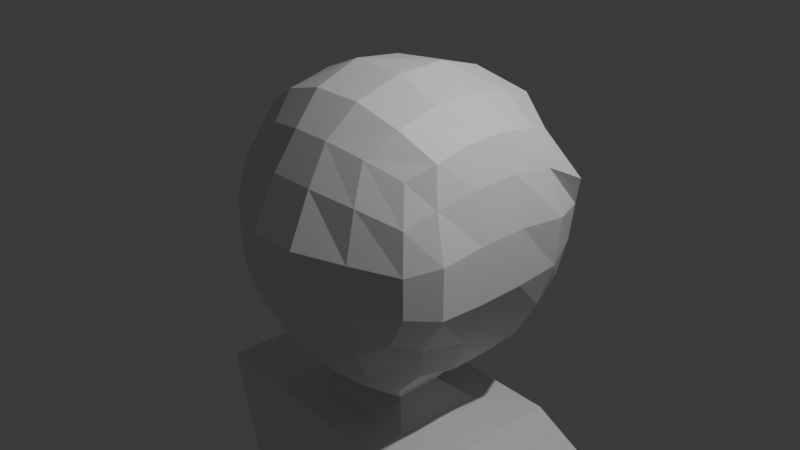 # Source: Hollow_corpse.blend  (saved by Blender 4.2.66; exported with 4.5.12 LTS)
import bpy
from mathutils import Matrix  # noqa: F401  (used for matrix-valued properties, if any)

bpy.ops.wm.read_factory_settings(use_empty=True)
scene = bpy.context.scene
scene.name = 'Scene'

# ---- collections
col_collection = bpy.data.collections.new('Collection'); scene.collection.children.link(col_collection)

# ---- materials (node trees are filled in below, after node groups)
mat_material = bpy.data.materials.new('Material')
mat_material.alpha_threshold = 0.0
mat_material.roughness = 0.5
mat_material.line_color = (0.0, 0.0, 0.0, 1.0)

# ---- material node trees
mat_material.use_nodes = True; mat_material.node_tree.nodes.clear()
_N = mat_material.node_tree.nodes; _L = mat_material.node_tree.links
n0 = _N.new('ShaderNodeOutputMaterial'); n0.name = 'Material Output'; n0.location = (300, 300)
n1 = _N.new('ShaderNodeBsdfPrincipled'); n1.name = 'Principled BSDF'; n1.location = (10, 300)
n1.inputs[3].default_value = 1.45
_L.new(n1.outputs[0], n0.inputs[0])
n0.is_active_output = True

# ---- world
world_world = bpy.data.worlds.new('World'); scene.world = world_world
world_world.use_nodes = True; world_world.node_tree.nodes.clear()
_N = world_world.node_tree.nodes; _L = world_world.node_tree.links
n0 = _N.new('ShaderNodeOutputWorld'); n0.name = 'World Output'; n0.location = (300, 300)
n1 = _N.new('ShaderNodeBackground'); n1.name = 'Background'; n1.location = (10, 300)
n1.inputs[0].default_value = (0.05088, 0.05088, 0.05088, 1.0)
_L.new(n1.outputs[0], n0.inputs[0])
n0.is_active_output = True
world_world.color = (0.05088, 0.05088, 0.05088)
world_world.sun_shadow_jitter_overblur = 0.0

# ---- cameras
cam_camera = bpy.data.cameras.new('Camera')
cam_camera.clip_end = 100.0
cam_camera.ortho_scale = 7.314

# ---- lights
light_light = bpy.data.lights.new('Light', 'POINT')
light_light.energy = 1000.0
light_light.shadow_soft_size = 0.1

# ---- meshes
me_cube = bpy.data.meshes.new('Cube')
me_cube.from_pydata([(1.0, 1.0, 1.0), (0.9314, 1.0, -1.0), (1.0, -0.8829, 1.0), (0.8216, -0.8829, -1.0), (-0.9798, 1.0, 1.0), (-0.9241, 1.0, -1.0), (-1.0, -0.8829, 1.0), (-0.9453, -0.8829, -1.0), (-1.025, 0.6252, -1.142), (-1.014, 0.2607, -1.215), (-1.055, -0.1647, -1.215), (-1.087, -0.6252, -1.142), (0.6252, 1.142, -1.142), (0.2127, 1.215, -1.215), (-0.2127, 1.215, -1.215), (-0.6252, 1.142, -1.142), (1.372, 1.142, 0.5431), (1.271, 1.215, 0.2127), (1.215, 1.215, -0.2127), (1.142, 1.142, -0.6252), (-1.087, -1.025, -0.6252), (-1.215, -1.098, -0.2127), (-1.215, -1.098, 0.2127), (-1.142, -1.025, 0.6252), (1.142, -1.025, 0.6252), (1.215, -1.098, 0.2127), (1.215, -1.098, -0.2127), (0.9637, -1.025, -0.6252), (-1.339, 1.142, 0.6252), (-1.215, 1.215, 0.2127), (-1.215, 1.215, -0.2127), (-1.142, 1.142, -0.6252), (0.6252, -1.025, 1.142), (0.2127, -1.098, 1.215), (-0.2127, -1.098, 1.215), (-0.6252, -1.025, 1.142), (1.142, 0.6252, 1.142), (1.143, 0.2127, 1.215), (1.143, -0.2127, 1.215), (1.142, -0.6252, 1.142), (-0.6252, -1.025, -1.142), (-0.2127, -1.098, -1.215), (0.2127, -1.098, -1.215), (0.6252, -1.025, -1.142), (-1.142, -0.6252, 1.142), (-1.117, -0.2127, 1.215), (-1.117, 0.2127, 1.215), (-1.122, 0.6252, 1.142), (-0.605, 1.142, 1.213), (-0.2127, 1.215, 1.215), (0.2127, 1.215, 1.215), (0.6252, 1.142, 1.241), (0.9637, -0.6252, -1.142), (1.026, -0.2127, -1.215), (1.026, 0.2127, -1.215), (1.074, 0.6252, -1.142), (-0.724, 1.371, -0.7622), (-0.0591, 1.295, -0.4872), (0.0591, 1.295, -0.4872), (0.724, 1.371, -0.7622), (-0.779, 1.521, -0.2738), (-0.05132, 1.31, -0.4461), (0.05132, 1.31, -0.4461), (0.779, 1.521, -0.2738), (-0.4306, 1.117, 0.3693), (-0.3336, 1.152, 0.3654), (0.3603, 1.213, 0.3679), (0.3956, 1.166, 0.342), (-0.4249, 1.102, 0.4247), (-0.3198, 1.121, 0.4367), (0.335, 1.153, 0.4404), (0.3976, 1.174, 0.4447), (1.252, 0.724, -0.7622), (1.182, 0.2479, -0.8336), (1.182, -0.2479, -0.8336), (1.073, -0.724, -0.7622), (1.402, 0.779, -0.2738), (1.401, 0.2682, -0.306), (1.401, -0.2682, -0.306), (1.402, -0.779, -0.2738), (1.458, 0.779, 0.2738), (1.401, 0.2682, 0.306), (1.401, -0.2682, 0.306), (1.402, -0.779, 0.2738), (1.307, 0.724, 0.7622), (1.298, 0.2479, 0.8336), (1.298, -0.2479, 0.8336), (1.252, -0.724, 0.7622), (-0.7212, 0.724, -1.371), (-0.6941, 0.2479, -1.49), (-0.7351, -0.2479, -1.49), (-0.7622, -0.724, -1.371), (-0.2738, 0.779, -1.521), (-0.306, 0.2682, -1.908), (-0.306, -0.2682, -1.908), (-0.2738, -0.779, -1.521), (0.2738, 0.779, -1.521), (0.306, 0.2682, -1.908), (0.306, -0.2682, -1.908), (0.2738, -0.779, -1.521), (0.7622, 0.724, -1.371), (0.6444, 0.2479, -1.49), (0.6444, -0.2479, -1.49), (0.7622, -0.724, -1.371), (-1.238, -0.724, -0.7622), (-1.251, -0.1999, -0.8336), (-1.251, 0.2959, -0.8336), (-1.293, 0.724, -0.7622), (-1.443, -0.779, -0.2738), (-1.436, -0.2682, -0.306), (-1.436, 0.2682, -0.306), (-1.443, 0.779, -0.2738), (-1.443, -0.779, 0.2738), (-1.436, -0.2682, 0.306), (-1.436, 0.2682, 0.306), (-1.443, 0.779, 0.2738), (-1.293, -0.724, 0.7622), (-1.313, -0.2479, 0.8336), (-1.313, 0.2479, 0.8336), (-1.293, 0.724, 0.7622), (0.724, -1.224, -0.7622), (0.2479, -1.343, -0.8336), (-0.2479, -1.343, -0.8336), (-0.724, -1.224, -0.7622), (0.779, -1.375, -0.2738), (0.2682, -1.602, -0.306), (-0.2682, -1.602, -0.306), (-0.779, -1.375, -0.2738), (0.779, -1.375, 0.2738), (0.2682, -1.602, 0.306), (-0.2682, -1.602, 0.306), (-0.779, -1.375, 0.2738), (0.724, -1.224, 0.7622), (0.2479, -1.343, 0.8336), (-0.2479, -1.343, 0.8336), (-0.724, -1.224, 0.7622), (0.7622, 0.724, 1.371), (0.7614, 0.2479, 1.49), (0.7614, -0.2479, 1.49), (0.7622, -0.724, 1.371), (0.2738, 0.779, 1.521), (0.306, 0.2682, 1.682), (0.306, -0.2682, 1.682), (0.2738, -0.779, 1.521), (-0.2738, 0.779, 1.451), (-0.306, 0.2682, 1.611), (-0.306, -0.2682, 1.682), (-0.2738, -0.779, 1.521), (-0.742, 0.724, 1.3), (-0.7351, 0.2479, 1.419), (-0.7351, -0.2479, 1.49), (-0.7622, -0.724, 1.371), (-0.3682, 1.49, -0.8336), (0.3682, 1.49, -0.8336), (-0.2682, 1.682, -0.306), (0.2682, 1.682, -0.306), (-0.3496, 1.495, -0.8189), (0.3496, 1.495, -0.8189), (-0.2551, 1.677, -0.3206), (0.2551, 1.677, -0.3206), (-0.3496, 1.389, -0.7802), (0.3496, 1.389, -0.7802), (-0.2551, 1.57, -0.2819), (0.2551, 1.57, -0.2819), (-0.1857, 1.323, -0.6101), (0.1857, 1.323, -0.6101), (-0.1401, 1.411, -0.3698), (0.1401, 1.411, -0.3698), (0.2682, 1.682, 0.306), (0.8461, 1.521, 0.1426), (0.1713, 1.49, 0.8336), (0.724, 1.371, 0.7622), (0.2763, 1.677, 0.3129), (0.7685, 1.521, 0.1549), (0.1822, 1.49, 0.8227), (0.7157, 1.376, 0.7543), (0.2336, 1.551, 0.2696), (0.7258, 1.395, 0.1116), (0.1395, 1.363, 0.7794), (0.673, 1.25, 0.711), (0.2747, 1.414, 0.3003), (0.6012, 1.298, 0.1902), (0.2056, 1.273, 0.6515), (0.5683, 1.208, 0.6095), (-0.833, 1.521, 0.334), (-0.2682, 1.682, 0.306), (-0.724, 1.371, 0.7622), (-0.1768, 1.49, 0.8336), (-0.7609, 1.52, 0.3487), (-0.2816, 1.671, 0.3225), (-0.7096, 1.38, 0.7486), (-0.1961, 1.491, 0.8154), (-0.7322, 1.418, 0.3076), (-0.2529, 1.569, 0.2814), (-0.6809, 1.278, 0.7074), (-0.1674, 1.389, 0.7742), (-0.6105, 1.301, 0.3352), (-0.2876, 1.404, 0.3181), (-0.5778, 1.212, 0.5941), (-0.2314, 1.285, 0.6385), (-1.0, -1.0, -5.075), (-2.163, -0.6464, -2.348), (-1.0, 1.0, -5.075), (-2.231, 0.6664, -2.425), (1.0, -1.0, -5.075), (2.165, -0.6132, -2.529), (1.0, 1.0, -5.075), (2.328, 0.7822, -2.529), (-1.0, 0.0, -5.075), (-1.218, -1.0, -3.477), (-2.231, 0.0, -2.425), (-1.445, 1.215, -3.046), (0.0, 1.0, -5.075), (0.0, 1.015, -2.174), (1.656, 1.215, -3.046), (1.0, 0.0, -5.075), (2.328, -0.07063, -2.529), (1.161, -1.0, -3.477), (0.0, -1.0, -5.075), (0.0, -0.9618, -2.104), (0.0, 0.0, -2.104), (0.0, 0.0, -5.075), (0.0, -1.0, -3.477), (1.34, 0.0, -3.477), (0.0, 1.23, -3.116), (-1.218, 0.0, -3.477), (-0.6231, 0.5463, -2.199), (-0.6231, -0.5463, -2.153), (0.6231, 0.5463, -2.153), (0.6231, -0.5463, -2.153), (-1.109, 0.9482, -4.142), (-0.5, 1.0, -5.075), (1.142, 0.9482, -4.142), (0.5, 1.0, -5.075), (0.6422, 1.215, -3.046), (-0.6089, 1.215, -3.046), (0.0, 0.9482, -4.142), (-0.5544, 0.9482, -4.142), (0.5711, 0.9482, -4.142), (-2.231, 0.4151, -2.425), (1.194, 0.9722, -2.171), (2.247, -0.4537, -2.529), (-0.9116, -0.8873, -2.099), (-2.197, -0.4064, -2.387), (-0.9455, 0.9226, -2.172), (2.328, 0.4294, -2.529), (1.112, -0.8993, -2.136), (0.0, -0.4809, -2.104), (0.0, 0.5075, -2.139), (1.194, -0.03531, -2.136), (-0.9455, 0.0, -2.137), (-0.9455, 0.4613, -2.155), (1.194, 0.4684, -2.154), (1.153, -0.4673, -2.136), (-0.9286, -0.4437, -2.118), (1.847, 1.074, -4.49), (1.895, 0.4526, -2.701), (2.225, 1.174, -4.718), (2.273, 0.2263, -2.598), (2.397, 0.8772, -5.013), (2.273, -0.2263, -2.598), (2.19, 0.4796, -5.081), (1.895, -0.4526, -2.701), (1.854, 0.4965, -5.011), (1.628, -0.2263, -2.803), (1.665, 0.7934, -4.715), (1.61, 0.2263, -2.803), (0.8999, 1.726, -4.848), (1.16, 1.795, -5.004), (1.277, 1.592, -5.206), (1.135, 1.319, -5.253), (0.8289, 1.331, -5.205), (0.7112, 1.534, -5.002), (-0.8442, 1.675, -4.886), (-1.093, 1.819, -4.867), (-1.911, 1.124, -4.247), (-1.848, 0.4092, -2.477), (-1.722, 0.933, -4.272), (-1.48, 0.2046, -2.504), (-1.737, 0.5502, -4.653), (-1.495, -0.2046, -2.504), (-1.911, 0.3589, -4.628), (-1.848, -0.4092, -2.477), (-2.376, 0.5502, -4.619), (-2.202, -0.2046, -2.45), (-2.376, 0.933, -4.237), (-2.202, 0.2046, -2.45), (-0.8442, 1.387, -5.173), (-1.093, 1.244, -5.154), (-1.341, 1.387, -5.135), (-1.341, 1.675, -4.848), (1.36, 1.286, -4.689), (1.517, 1.655, -4.786), (0.4473, 1.88, -3.907), (0.6455, 2.172, -4.029), (0.9508, 1.286, -5.356), (1.108, 1.655, -5.452), (-0.1556, 1.89, -4.848), (0.06067, 2.172, -4.981), (1.108, 1.646, -4.251), (1.464, 1.462, -4.73), (1.22, 1.91, -4.32), (0.5032, 2.031, -3.919), (0.01739, 1.902, -4.298), (0.333, 2.243, -4.492), (-0.1201, 2.041, -4.892), (0.4677, 1.646, -5.293), (0.58, 1.91, -5.362), (1.034, 1.462, -5.43), (1.187, 1.216, -5.017), (1.384, 1.679, -5.138), (0.9406, 2.005, -4.866), (0.4642, 1.721, -5.369), (1.175, 1.721, -4.213), (0.04674, 2.121, -4.316), (0.7472, 1.551, -4.747), (1.337, 1.417, -5.109), (-0.4719, 1.909, -3.848), (-0.5368, 2.232, -3.971), (-1.614, 1.378, -4.636), (-1.516, 1.792, -4.608), (0.07941, 1.816, -4.383), (0.01444, 2.139, -4.506), (-0.792, 1.239, -5.358), (-0.6946, 1.652, -5.405), (-1.068, 1.825, -4.072), (-0.5049, 2.079, -3.888), (-1.122, 2.096, -4.176), (-1.669, 1.535, -4.697), (-1.23, 1.238, -5.05), (-1.152, 1.751, -5.06), (-0.8239, 1.392, -5.451), (-0.1681, 1.672, -4.945), (-0.2226, 1.943, -5.048), (0.06999, 1.981, -4.445), (-0.16, 1.835, -4.051), (-0.245, 2.258, -4.213), (-0.6926, 2.12, -4.65), (-0.5976, 1.648, -4.47), (-0.1583, 2.071, -4.091), (-0.1335, 1.724, -5.012), (-1.317, 1.425, -5.172), (-1.126, 1.892, -4.05)], [], [(151, 44, 6, 35), (135, 35, 6, 23), (119, 47, 4, 28), (103, 52, 3, 43), (87, 39, 2, 24), (171, 51, 0, 16), (12, 59, 19, 1), (59, 63, 18, 19), (63, 169, 17, 18), (169, 171, 16, 17), (5, 31, 56, 15), (15, 56, 152, 14), (14, 152, 153, 13), (13, 153, 59, 12), (31, 30, 60, 56), (56, 60, 154, 152), (57, 61, 62, 58), (153, 155, 63, 59), (30, 29, 184, 60), (60, 184, 185, 154), (154, 185, 168, 155), (155, 168, 169, 63), (29, 28, 186, 184), (64, 68, 69, 65), (185, 187, 170, 168), (66, 70, 71, 67), (28, 4, 48, 186), (186, 48, 49, 187), (187, 49, 50, 170), (170, 50, 51, 171), (52, 75, 27, 3), (75, 79, 26, 27), (79, 83, 25, 26), (83, 87, 24, 25), (1, 19, 72, 55), (55, 72, 73, 54), (54, 73, 74, 53), (53, 74, 75, 52), (19, 18, 76, 72), (72, 76, 77, 73), (73, 77, 78, 74), (74, 78, 79, 75), (18, 17, 80, 76), (76, 80, 81, 77), (77, 81, 82, 78), (78, 82, 83, 79), (17, 16, 84, 80), (80, 84, 85, 81), (81, 85, 86, 82), (82, 86, 87, 83), (16, 0, 36, 84), (84, 36, 37, 85), (85, 37, 38, 86), (86, 38, 39, 87), (11, 91, 40, 7), (91, 95, 41, 40), (95, 99, 42, 41), (99, 103, 43, 42), (5, 15, 88, 8), (8, 88, 89, 9), (9, 89, 90, 10), (10, 90, 91, 11), (15, 14, 92, 88), (88, 92, 93, 89), (89, 93, 94, 90), (90, 94, 95, 91), (14, 13, 96, 92), (92, 96, 97, 93), (97, 98, 229, 228), (94, 98, 99, 95), (13, 12, 100, 96), (96, 100, 101, 97), (97, 101, 102, 98), (98, 102, 103, 99), (12, 1, 55, 100), (100, 55, 54, 101), (101, 54, 53, 102), (102, 53, 52, 103), (8, 107, 31, 5), (107, 111, 30, 31), (111, 115, 29, 30), (115, 119, 28, 29), (7, 20, 104, 11), (11, 104, 105, 10), (10, 105, 106, 9), (9, 106, 107, 8), (20, 21, 108, 104), (104, 108, 109, 105), (105, 109, 110, 106), (106, 110, 111, 107), (21, 22, 112, 108), (108, 112, 113, 109), (109, 113, 114, 110), (110, 114, 115, 111), (22, 23, 116, 112), (112, 116, 117, 113), (113, 117, 118, 114), (114, 118, 119, 115), (23, 6, 44, 116), (116, 44, 45, 117), (117, 45, 46, 118), (118, 46, 47, 119), (40, 123, 20, 7), (123, 127, 21, 20), (127, 131, 22, 21), (131, 135, 23, 22), (3, 27, 120, 43), (43, 120, 121, 42), (42, 121, 122, 41), (41, 122, 123, 40), (27, 26, 124, 120), (120, 124, 125, 121), (121, 125, 126, 122), (122, 126, 127, 123), (26, 25, 128, 124), (124, 128, 129, 125), (125, 129, 130, 126), (126, 130, 131, 127), (25, 24, 132, 128), (128, 132, 133, 129), (129, 133, 134, 130), (130, 134, 135, 131), (24, 2, 32, 132), (132, 32, 33, 133), (133, 33, 34, 134), (134, 34, 35, 135), (39, 139, 32, 2), (139, 143, 33, 32), (143, 147, 34, 33), (147, 151, 35, 34), (0, 51, 136, 36), (36, 136, 137, 37), (37, 137, 138, 38), (38, 138, 139, 39), (51, 50, 140, 136), (136, 140, 141, 137), (137, 141, 142, 138), (138, 142, 143, 139), (50, 49, 144, 140), (140, 144, 145, 141), (141, 145, 146, 142), (142, 146, 147, 143), (49, 48, 148, 144), (144, 148, 149, 145), (145, 149, 150, 146), (146, 150, 151, 147), (48, 4, 47, 148), (148, 47, 46, 149), (149, 46, 45, 150), (150, 45, 44, 151), (156, 157, 153, 152), (159, 158, 154, 155), (158, 156, 152, 154), (157, 159, 155, 153), (160, 161, 157, 156), (163, 162, 158, 159), (162, 160, 156, 158), (161, 163, 159, 157), (164, 165, 161, 160), (167, 166, 162, 163), (166, 164, 160, 162), (165, 167, 163, 161), (57, 58, 165, 164), (62, 61, 166, 167), (61, 57, 164, 166), (58, 62, 167, 165), (172, 173, 169, 168), (175, 174, 170, 171), (174, 172, 168, 170), (173, 175, 171, 169), (176, 177, 173, 172), (179, 178, 174, 175), (178, 176, 172, 174), (177, 179, 175, 173), (180, 181, 177, 176), (183, 182, 178, 179), (182, 180, 176, 178), (181, 183, 179, 177), (66, 67, 181, 180), (71, 70, 182, 183), (70, 66, 180, 182), (67, 71, 183, 181), (188, 189, 185, 184), (191, 190, 186, 187), (190, 188, 184, 186), (189, 191, 187, 185), (192, 193, 189, 188), (195, 194, 190, 191), (194, 192, 188, 190), (193, 195, 191, 189), (196, 197, 193, 192), (199, 198, 194, 195), (198, 196, 192, 194), (197, 199, 195, 193), (64, 65, 197, 196), (69, 68, 198, 199), (68, 64, 196, 198), (65, 69, 199, 197), (225, 210, 239, 203, 211), (224, 213, 240, 207, 214, 234), (223, 216, 241, 205, 217), (222, 219, 242, 201, 209), (221, 215, 204, 218), (254, 243, 201, 242), (253, 247, 219, 246), (252, 248, 220, 249), (251, 239, 210, 250), (208, 221, 218, 200), (202, 231, 212, 221, 208), (212, 233, 206, 215, 221), (218, 222, 209, 200), (204, 217, 222, 218), (217, 205, 246, 219, 222), (215, 223, 217, 204), (206, 232, 214, 223, 215), (214, 207, 245, 216, 223), (238, 234, 214, 232), (237, 235, 224, 236), (211, 203, 244, 213, 224, 235), (208, 225, 211, 230, 202), (200, 209, 225, 208), (209, 201, 243, 210, 225), (226, 228, 229, 227), (93, 97, 228, 226), (94, 93, 226, 227), (98, 94, 227, 229), (231, 237, 236, 212), (202, 230, 237, 231), (230, 211, 235, 237), (233, 238, 232, 206), (212, 236, 238, 233), (236, 224, 234, 238), (248, 251, 250, 220), (213, 244, 251, 248), (244, 203, 239, 251), (245, 252, 249, 216), (207, 240, 252, 245), (240, 213, 248, 252), (241, 253, 246, 205), (216, 249, 253, 241), (249, 220, 247, 253), (247, 254, 242, 219), (220, 250, 254, 247), (250, 210, 243, 254), (255, 256, 258, 257), (257, 258, 260, 259), (259, 260, 262, 261), (261, 262, 264, 263), (258, 256, 266, 264, 262, 260), (263, 264, 266, 265), (265, 266, 256, 255), (257, 259, 269, 268), (267, 268, 269, 270, 271, 272), (263, 265, 272, 271), (255, 257, 268, 267), (259, 261, 270, 269), (265, 255, 267, 272), (261, 263, 271, 270), (316, 310, 292, 300), (283, 285, 290, 289), (275, 276, 278, 277), (315, 306, 295, 309), (285, 275, 274, 290), (277, 278, 280, 279), (314, 304, 298, 305), (281, 283, 289, 288), (279, 280, 282, 281), (313, 301, 294, 302), (279, 281, 288, 287), (281, 282, 284, 283), (278, 276, 286, 284, 282, 280), (274, 273, 287, 288, 289, 290), (283, 284, 286, 285), (312, 307, 296, 308), (275, 277, 273, 274), (285, 286, 276, 275), (277, 279, 287, 273), (311, 301, 292, 310), (307, 311, 310, 296), (298, 304, 311, 307), (304, 294, 301, 311), (306, 312, 308, 295), (297, 305, 312, 306), (305, 298, 307, 312), (299, 313, 302, 293), (291, 300, 313, 299), (300, 292, 301, 313), (303, 314, 305, 297), (293, 302, 314, 303), (302, 294, 304, 314), (299, 315, 309, 291), (293, 303, 315, 299), (303, 297, 306, 315), (309, 316, 300, 291), (295, 308, 316, 309), (308, 296, 310, 316), (342, 327, 320, 328), (341, 330, 324, 331), (340, 333, 322, 334), (339, 336, 318, 326), (338, 332, 321, 335), (337, 327, 318, 336), (333, 337, 336, 322), (324, 330, 337, 333), (330, 320, 327, 337), (325, 338, 335, 317), (319, 329, 338, 325), (329, 323, 332, 338), (335, 339, 326, 317), (321, 334, 339, 335), (334, 322, 336, 339), (332, 340, 334, 321), (323, 331, 340, 332), (331, 324, 333, 340), (329, 341, 331, 323), (319, 328, 341, 329), (328, 320, 330, 341), (325, 342, 328, 319), (317, 326, 342, 325), (326, 318, 327, 342)])
_uv = me_cube.uv_layers.new(name='UVMap')
_uv.uv.foreach_set('vector', [0.825, 0.7, 0.875, 0.7, 0.875, 0.75, 0.825, 0.75, 0.575, 0.95, 0.625, 0.95, 0.625, 1.0, 0.575, 1.0, 0.575, 0.2, 0.625, 0.2, 0.625, 0.25, 0.575, 0.25, 0.325, 0.7, 0.375, 0.7, 0.375, 0.75, 0.325, 0.75, 0.575, 0.7, 0.625, 0.7, 0.625, 0.75, 0.575, 0.75, 0.575, 0.45, 0.625, 0.45, 0.625, 0.5, 0.575, 0.5, 0.375, 0.45, 0.425, 0.45, 0.425, 0.5, 0.375, 0.5, 0.425, 0.45, 0.475, 0.45, 0.475, 0.5, 0.425, 0.5, 0.475, 0.45, 0.525, 0.45, 0.525, 0.5, 0.475, 0.5, 0.525, 0.45, 0.575, 0.45, 0.575, 0.5, 0.525, 0.5, 0.375, 0.25, 0.425, 0.25, 0.425, 0.3, 0.375, 0.3, 0.375, 0.3, 0.425, 0.3, 0.425, 0.35, 0.375, 0.35, 0.375, 0.35, 0.425, 0.35, 0.425, 0.4, 0.375, 0.4, 0.375, 0.4, 0.425, 0.4, 0.425, 0.45, 0.375, 0.45, 0.425, 0.25, 0.475, 0.25, 0.475, 0.3, 0.425, 0.3, 0.425, 0.3, 0.475, 0.3, 0.475, 0.35, 0.425, 0.35, 0.4481, 0.3704, 0.4519, 0.3709, 0.4519, 0.3791, 0.4481, 0.3796, 0.425, 0.4, 0.475, 0.4, 0.475, 0.45, 0.425, 0.45, 0.475, 0.25, 0.525, 0.25, 0.525, 0.3, 0.475, 0.3, 0.475, 0.3, 0.525, 0.3, 0.525, 0.35, 0.475, 0.35, 0.475, 0.35, 0.525, 0.35, 0.525, 0.4, 0.475, 0.4, 0.475, 0.4, 0.525, 0.4, 0.525, 0.45, 0.475, 0.45, 0.525, 0.25, 0.575, 0.25, 0.575, 0.3, 0.525, 0.3, 0.547, 0.3202, 0.5528, 0.3202, 0.5536, 0.3298, 0.5462, 0.3297, 0.525, 0.35, 0.575, 0.35, 0.575, 0.4, 0.525, 0.4, 0.5465, 0.4229, 0.5539, 0.4227, 0.5541, 0.4275, 0.5463, 0.4273, 0.575, 0.25, 0.625, 0.25, 0.625, 0.3, 0.575, 0.3, 0.575, 0.3, 0.625, 0.3, 0.625, 0.35, 0.575, 0.35, 0.575, 0.35, 0.625, 0.35, 0.625, 0.4, 0.575, 0.4, 0.575, 0.4, 0.625, 0.4, 0.625, 0.45, 0.575, 0.45, 0.375, 0.7, 0.425, 0.7, 0.425, 0.75, 0.375, 0.75, 0.425, 0.7, 0.475, 0.7, 0.475, 0.75, 0.425, 0.75, 0.475, 0.7, 0.525, 0.7, 0.525, 0.75, 0.475, 0.75, 0.525, 0.7, 0.575, 0.7, 0.575, 0.75, 0.525, 0.75, 0.375, 0.5, 0.425, 0.5, 0.425, 0.55, 0.375, 0.55, 0.375, 0.55, 0.425, 0.55, 0.425, 0.6, 0.375, 0.6, 0.375, 0.6, 0.425, 0.6, 0.425, 0.65, 0.375, 0.65, 0.375, 0.65, 0.425, 0.65, 0.425, 0.7, 0.375, 0.7, 0.425, 0.5, 0.475, 0.5, 0.475, 0.55, 0.425, 0.55, 0.425, 0.55, 0.475, 0.55, 0.475, 0.6, 0.425, 0.6, 0.425, 0.6, 0.475, 0.6, 0.475, 0.65, 0.425, 0.65, 0.425, 0.65, 0.475, 0.65, 0.475, 0.7, 0.425, 0.7, 0.475, 0.5, 0.525, 0.5, 0.525, 0.55, 0.475, 0.55, 0.475, 0.55, 0.525, 0.55, 0.525, 0.6, 0.475, 0.6, 0.475, 0.6, 0.525, 0.6, 0.525, 0.65, 0.475, 0.65, 0.475, 0.65, 0.525, 0.65, 0.525, 0.7, 0.475, 0.7, 0.525, 0.5, 0.575, 0.5, 0.575, 0.55, 0.525, 0.55, 0.525, 0.55, 0.575, 0.55, 0.575, 0.6, 0.525, 0.6, 0.525, 0.6, 0.575, 0.6, 0.575, 0.65, 0.525, 0.65, 0.525, 0.65, 0.575, 0.65, 0.575, 0.7, 0.525, 0.7, 0.575, 0.5, 0.625, 0.5, 0.625, 0.55, 0.575, 0.55, 0.575, 0.55, 0.625, 0.55, 0.625, 0.6, 0.575, 0.6, 0.575, 0.6, 0.625, 0.6, 0.625, 0.65, 0.575, 0.65, 0.575, 0.65, 0.625, 0.65, 0.625, 0.7, 0.575, 0.7, 0.125, 0.7, 0.175, 0.7, 0.175, 0.75, 0.125, 0.75, 0.175, 0.7, 0.225, 0.7, 0.225, 0.75, 0.175, 0.75, 0.225, 0.7, 0.275, 0.7, 0.275, 0.75, 0.225, 0.75, 0.275, 0.7, 0.325, 0.7, 0.325, 0.75, 0.275, 0.75, 0.125, 0.5, 0.175, 0.5, 0.175, 0.55, 0.125, 0.55, 0.125, 0.55, 0.175, 0.55, 0.175, 0.6, 0.125, 0.6, 0.125, 0.6, 0.175, 0.6, 0.175, 0.65, 0.125, 0.65, 0.125, 0.65, 0.175, 0.65, 0.175, 0.7, 0.125, 0.7, 0.175, 0.5, 0.225, 0.5, 0.225, 0.55, 0.175, 0.55, 0.175, 0.55, 0.225, 0.55, 0.225, 0.6, 0.175, 0.6, 0.175, 0.6, 0.225, 0.6, 0.225, 0.65, 0.175, 0.65, 0.175, 0.65, 0.225, 0.65, 0.225, 0.7, 0.175, 0.7, 0.225, 0.5, 0.275, 0.5, 0.275, 0.55, 0.225, 0.55, 0.225, 0.55, 0.275, 0.55, 0.275, 0.6, 0.225, 0.6, 0.275, 0.6, 0.275, 0.65, 0.275, 0.65, 0.275, 0.6, 0.225, 0.65, 0.275, 0.65, 0.275, 0.7, 0.225, 0.7, 0.275, 0.5, 0.325, 0.5, 0.325, 0.55, 0.275, 0.55, 0.275, 0.55, 0.325, 0.55, 0.325, 0.6, 0.275, 0.6, 0.275, 0.6, 0.325, 0.6, 0.325, 0.65, 0.275, 0.65, 0.275, 0.65, 0.325, 0.65, 0.325, 0.7, 0.275, 0.7, 0.325, 0.5, 0.375, 0.5, 0.375, 0.55, 0.325, 0.55, 0.325, 0.55, 0.375, 0.55, 0.375, 0.6, 0.325, 0.6, 0.325, 0.6, 0.375, 0.6, 0.375, 0.65, 0.325, 0.65, 0.325, 0.65, 0.375, 0.65, 0.375, 0.7, 0.325, 0.7, 0.375, 0.2, 0.425, 0.2, 0.425, 0.25, 0.375, 0.25, 0.425, 0.2, 0.475, 0.2, 0.475, 0.25, 0.425, 0.25, 0.475, 0.2, 0.525, 0.2, 0.525, 0.25, 0.475, 0.25, 0.525, 0.2, 0.575, 0.2, 0.575, 0.25, 0.525, 0.25, 0.375, 0.0, 0.425, 0.0, 0.425, 0.05, 0.375, 0.05, 0.375, 0.05, 0.425, 0.05, 0.425, 0.1, 0.375, 0.1, 0.375, 0.1, 0.425, 0.1, 0.425, 0.15, 0.375, 0.15, 0.375, 0.15, 0.425, 0.15, 0.425, 0.2, 0.375, 0.2, 0.425, 0.0, 0.475, 0.0, 0.475, 0.05, 0.425, 0.05, 0.425, 0.05, 0.475, 0.05, 0.475, 0.1, 0.425, 0.1, 0.425, 0.1, 0.475, 0.1, 0.475, 0.15, 0.425, 0.15, 0.425, 0.15, 0.475, 0.15, 0.475, 0.2, 0.425, 0.2, 0.475, 0.0, 0.525, 0.0, 0.525, 0.05, 0.475, 0.05, 0.475, 0.05, 0.525, 0.05, 0.525, 0.1, 0.475, 0.1, 0.475, 0.1, 0.525, 0.1, 0.525, 0.15, 0.475, 0.15, 0.475, 0.15, 0.525, 0.15, 0.525, 0.2, 0.475, 0.2, 0.525, 0.0, 0.575, 0.0, 0.575, 0.05, 0.525, 0.05, 0.525, 0.05, 0.575, 0.05, 0.575, 0.1, 0.525, 0.1, 0.525, 0.1, 0.575, 0.1, 0.575, 0.15, 0.525, 0.15, 0.525, 0.15, 0.575, 0.15, 0.575, 0.2, 0.525, 0.2, 0.575, 0.0, 0.625, 0.0, 0.625, 0.05, 0.575, 0.05, 0.575, 0.05, 0.625, 0.05, 0.625, 0.1, 0.575, 0.1, 0.575, 0.1, 0.625, 0.1, 0.625, 0.15, 0.575, 0.15, 0.575, 0.15, 0.625, 0.15, 0.625, 0.2, 0.575, 0.2, 0.375, 0.95, 0.425, 0.95, 0.425, 1.0, 0.375, 1.0, 0.425, 0.95, 0.475, 0.95, 0.475, 1.0, 0.425, 1.0, 0.475, 0.95, 0.525, 0.95, 0.525, 1.0, 0.475, 1.0, 0.525, 0.95, 0.575, 0.95, 0.575, 1.0, 0.525, 1.0, 0.375, 0.75, 0.425, 0.75, 0.425, 0.8, 0.375, 0.8, 0.375, 0.8, 0.425, 0.8, 0.425, 0.85, 0.375, 0.85, 0.375, 0.85, 0.425, 0.85, 0.425, 0.9, 0.375, 0.9, 0.375, 0.9, 0.425, 0.9, 0.425, 0.95, 0.375, 0.95, 0.425, 0.75, 0.475, 0.75, 0.475, 0.8, 0.425, 0.8, 0.425, 0.8, 0.475, 0.8, 0.475, 0.85, 0.425, 0.85, 0.425, 0.85, 0.475, 0.85, 0.475, 0.9, 0.425, 0.9, 0.425, 0.9, 0.475, 0.9, 0.475, 0.95, 0.425, 0.95, 0.475, 0.75, 0.525, 0.75, 0.525, 0.8, 0.475, 0.8, 0.475, 0.8, 0.525, 0.8, 0.525, 0.85, 0.475, 0.85, 0.475, 0.85, 0.525, 0.85, 0.525, 0.9, 0.475, 0.9, 0.475, 0.9, 0.525, 0.9, 0.525, 0.95, 0.475, 0.95, 0.525, 0.75, 0.575, 0.75, 0.575, 0.8, 0.525, 0.8, 0.525, 0.8, 0.575, 0.8, 0.575, 0.85, 0.525, 0.85, 0.525, 0.85, 0.575, 0.85, 0.575, 0.9, 0.525, 0.9, 0.525, 0.9, 0.575, 0.9, 0.575, 0.95, 0.525, 0.95, 0.575, 0.75, 0.625, 0.75, 0.625, 0.8, 0.575, 0.8, 0.575, 0.8, 0.625, 0.8, 0.625, 0.85, 0.575, 0.85, 0.575, 0.85, 0.625, 0.85, 0.625, 0.9, 0.575, 0.9, 0.575, 0.9, 0.625, 0.9, 0.625, 0.95, 0.575, 0.95, 0.625, 0.7, 0.675, 0.7, 0.675, 0.75, 0.625, 0.75, 0.675, 0.7, 0.725, 0.7, 0.725, 0.75, 0.675, 0.75, 0.725, 0.7, 0.775, 0.7, 0.775, 0.75, 0.725, 0.75, 0.775, 0.7, 0.825, 0.7, 0.825, 0.75, 0.775, 0.75, 0.625, 0.5, 0.675, 0.5, 0.675, 0.55, 0.625, 0.55, 0.625, 0.55, 0.675, 0.55, 0.675, 0.6, 0.625, 0.6, 0.625, 0.6, 0.675, 0.6, 0.675, 0.65, 0.625, 0.65, 0.625, 0.65, 0.675, 0.65, 0.675, 0.7, 0.625, 0.7, 0.675, 0.5, 0.725, 0.5, 0.725, 0.55, 0.675, 0.55, 0.675, 0.55, 0.725, 0.55, 0.725, 0.6, 0.675, 0.6, 0.675, 0.6, 0.725, 0.6, 0.725, 0.65, 0.675, 0.65, 0.675, 0.65, 0.725, 0.65, 0.725, 0.7, 0.675, 0.7, 0.725, 0.5, 0.775, 0.5, 0.775, 0.55, 0.725, 0.55, 0.725, 0.55, 0.775, 0.55, 0.775, 0.6, 0.725, 0.6, 0.725, 0.6, 0.775, 0.6, 0.775, 0.65, 0.725, 0.65, 0.725, 0.65, 0.775, 0.65, 0.775, 0.7, 0.725, 0.7, 0.775, 0.5, 0.825, 0.5, 0.825, 0.55, 0.775, 0.55, 0.775, 0.55, 0.825, 0.55, 0.825, 0.6, 0.775, 0.6, 0.775, 0.6, 0.825, 0.6, 0.825, 0.65, 0.775, 0.65, 0.775, 0.65, 0.825, 0.65, 0.825, 0.7, 0.775, 0.7, 0.825, 0.5, 0.875, 0.5, 0.875, 0.55, 0.825, 0.55, 0.825, 0.55, 0.875, 0.55, 0.875, 0.6, 0.825, 0.6, 0.825, 0.6, 0.875, 0.6, 0.875, 0.65, 0.825, 0.65, 0.825, 0.65, 0.875, 0.65, 0.875, 0.7, 0.825, 0.7, 0.4264, 0.3511, 0.4264, 0.3989, 0.425, 0.4, 0.425, 0.35, 0.4736, 0.3986, 0.4736, 0.3514, 0.475, 0.35, 0.475, 0.4, 0.4736, 0.3514, 0.4264, 0.3511, 0.425, 0.35, 0.475, 0.35, 0.4264, 0.3989, 0.4736, 0.3986, 0.475, 0.4, 0.425, 0.4, 0.4264, 0.3511, 0.4264, 0.3989, 0.4264, 0.3989, 0.4264, 0.3511, 0.4736, 0.3986, 0.4736, 0.3514, 0.4736, 0.3514, 0.4736, 0.3986, 0.4736, 0.3514, 0.4264, 0.3511, 0.4264, 0.3511, 0.4736, 0.3514, 0.4264, 0.3989, 0.4736, 0.3986, 0.4736, 0.3986, 0.4264, 0.3989, 0.4386, 0.3615, 0.4386, 0.3885, 0.4264, 0.3989, 0.4264, 0.3511, 0.4614, 0.3871, 0.4614, 0.3629, 0.4736, 0.3514, 0.4736, 0.3986, 0.4614, 0.3629, 0.4386, 0.3615, 0.4264, 0.3511, 0.4736, 0.3514, 0.4386, 0.3885, 0.4614, 0.3871, 0.4736, 0.3986, 0.4264, 0.3989, 0.4481, 0.3704, 0.4481, 0.3796, 0.4386, 0.3885, 0.4386, 0.3615, 0.4519, 0.3791, 0.4519, 0.3709, 0.4614, 0.3629, 0.4614, 0.3871, 0.4519, 0.3709, 0.4481, 0.3704, 0.4386, 0.3615, 0.4614, 0.3629, 0.4481, 0.3796, 0.4519, 0.3791, 0.4614, 0.3871, 0.4386, 0.3885, 0.5259, 0.4009, 0.5258, 0.4491, 0.525, 0.45, 0.525, 0.4, 0.5742, 0.4491, 0.5741, 0.4009, 0.575, 0.4, 0.575, 0.45, 0.5741, 0.4009, 0.5259, 0.4009, 0.525, 0.4, 0.575, 0.4, 0.5258, 0.4491, 0.5742, 0.4491, 0.575, 0.45, 0.525, 0.45, 0.5259, 0.4009, 0.5258, 0.4491, 0.5258, 0.4491, 0.5259, 0.4009, 0.5742, 0.4491, 0.5741, 0.4009, 0.5741, 0.4009, 0.5742, 0.4491, 0.5741, 0.4009, 0.5259, 0.4009, 0.5259, 0.4009, 0.5741, 0.4009, 0.5258, 0.4491, 0.5742, 0.4491, 0.5742, 0.4491, 0.5258, 0.4491, 0.5335, 0.4089, 0.533, 0.4411, 0.5258, 0.4491, 0.5259, 0.4009, 0.5671, 0.4413, 0.5666, 0.4087, 0.5741, 0.4009, 0.5742, 0.4491, 0.5666, 0.4087, 0.5335, 0.4089, 0.5259, 0.4009, 0.5741, 0.4009, 0.533, 0.4411, 0.5671, 0.4413, 0.5742, 0.4491, 0.5258, 0.4491, 0.5465, 0.4229, 0.5463, 0.4273, 0.533, 0.4411, 0.5335, 0.4089, 0.5541, 0.4275, 0.5539, 0.4227, 0.5666, 0.4087, 0.5671, 0.4413, 0.5539, 0.4227, 0.5465, 0.4229, 0.5335, 0.4089, 0.5666, 0.4087, 0.5463, 0.4273, 0.5541, 0.4275, 0.5671, 0.4413, 0.533, 0.4411, 0.5268, 0.3016, 0.5265, 0.3484, 0.525, 0.35, 0.525, 0.3, 0.5734, 0.3485, 0.5732, 0.3015, 0.575, 0.3, 0.575, 0.35, 0.5732, 0.3015, 0.5268, 0.3016, 0.525, 0.3, 0.575, 0.3, 0.5265, 0.3484, 0.5734, 0.3485, 0.575, 0.35, 0.525, 0.35, 0.5268, 0.3016, 0.5265, 0.3484, 0.5265, 0.3484, 0.5268, 0.3016, 0.5734, 0.3485, 0.5732, 0.3015, 0.5732, 0.3015, 0.5734, 0.3485, 0.5732, 0.3015, 0.5268, 0.3016, 0.5268, 0.3016, 0.5732, 0.3015, 0.5265, 0.3484, 0.5734, 0.3485, 0.5734, 0.3485, 0.5265, 0.3484, 0.5354, 0.3093, 0.5343, 0.3407, 0.5265, 0.3484, 0.5268, 0.3016, 0.5656, 0.3409, 0.5646, 0.3091, 0.5732, 0.3015, 0.5734, 0.3485, 0.5646, 0.3091, 0.5354, 0.3093, 0.5268, 0.3016, 0.5732, 0.3015, 0.5343, 0.3407, 0.5656, 0.3409, 0.5734, 0.3485, 0.5265, 0.3484, 0.547, 0.3202, 0.5462, 0.3297, 0.5343, 0.3407, 0.5354, 0.3093, 0.5536, 0.3298, 0.5528, 0.3202, 0.5646, 0.3091, 0.5656, 0.3409, 0.5528, 0.3202, 0.547, 0.3202, 0.5354, 0.3093, 0.5646, 0.3091, 0.5462, 0.3297, 0.5536, 0.3298, 0.5656, 0.3409, 0.5343, 0.3407, 0.5, 0.125, 0.625, 0.125, 0.625, 0.1875, 0.625, 0.25, 0.5, 0.25, 0.5, 0.375, 0.625, 0.375, 0.625, 0.4375, 0.625, 0.5, 0.5, 0.5, 0.5, 0.4375, 0.5, 0.625, 0.625, 0.625, 0.625, 0.6875, 0.625, 0.75, 0.5, 0.75, 0.5, 0.875, 0.625, 0.875, 0.625, 0.9375, 0.625, 1.0, 0.5, 1.0, 0.25, 0.625, 0.375, 0.625, 0.375, 0.75, 0.25, 0.75, 0.8125, 0.6875, 0.875, 0.6875, 0.875, 0.75, 0.8125, 0.75, 0.6875, 0.6875, 0.75, 0.6875, 0.75, 0.75, 0.6875, 0.75, 0.6875, 0.5625, 0.75, 0.5625, 0.75, 0.625, 0.6875, 0.625, 0.8125, 0.5625, 0.875, 0.5625, 0.875, 0.625, 0.8125, 0.625, 0.125, 0.625, 0.25, 0.625, 0.25, 0.75, 0.125, 0.75, 0.125, 0.5, 0.1875, 0.5, 0.25, 0.5, 0.25, 0.625, 0.125, 0.625, 0.25, 0.5, 0.3125, 0.5, 0.375, 0.5, 0.375, 0.625, 0.25, 0.625, 0.375, 0.875, 0.5, 0.875, 0.5, 1.0, 0.375, 1.0, 0.375, 0.75, 0.5, 0.75, 0.5, 0.875, 0.375, 0.875, 0.5, 0.75, 0.625, 0.75, 0.625, 0.8125, 0.625, 0.875, 0.5, 0.875, 0.375, 0.625, 0.5, 0.625, 0.5, 0.75, 0.375, 0.75, 0.375, 0.5, 0.4375, 0.5, 0.5, 0.5, 0.5, 0.625, 0.375, 0.625, 0.5, 0.5, 0.625, 0.5, 0.625, 0.5625, 0.625, 0.625, 0.5, 0.625, 0.4375, 0.4375, 0.5, 0.4375, 0.5, 0.5, 0.4375, 0.5, 0.4375, 0.3125, 0.5, 0.3125, 0.5, 0.375, 0.4375, 0.375, 0.5, 0.25, 0.625, 0.25, 0.625, 0.3125, 0.625, 0.375, 0.5, 0.375, 0.5, 0.3125, 0.375, 0.125, 0.5, 0.125, 0.5, 0.25, 0.4375, 0.25, 0.375, 0.25, 0.375, 0.0, 0.5, 0.0, 0.5, 0.125, 0.375, 0.125, 0.5, 0.0, 0.625, 0.0, 0.625, 0.0625, 0.625, 0.125, 0.5, 0.125, 0.225, 0.6, 0.275, 0.6, 0.275, 0.65, 0.225, 0.65, 0.225, 0.6, 0.275, 0.6, 0.275, 0.6, 0.225, 0.6, 0.225, 0.65, 0.225, 0.6, 0.225, 0.6, 0.225, 0.65, 0.275, 0.65, 0.225, 0.65, 0.225, 0.65, 0.275, 0.65, 0.375, 0.3125, 0.4375, 0.3125, 0.4375, 0.375, 0.375, 0.375, 0.375, 0.25, 0.4375, 0.25, 0.4375, 0.3125, 0.375, 0.3125, 0.4375, 0.25, 0.5, 0.25, 0.5, 0.3125, 0.4375, 0.3125, 0.375, 0.4375, 0.4375, 0.4375, 0.4375, 0.5, 0.375, 0.5, 0.375, 0.375, 0.4375, 0.375, 0.4375, 0.4375, 0.375, 0.4375, 0.4375, 0.375, 0.5, 0.375, 0.5, 0.4375, 0.4375, 0.4375, 0.75, 0.5625, 0.8125, 0.5625, 0.8125, 0.625, 0.75, 0.625, 0.75, 0.5, 0.8125, 0.5, 0.8125, 0.5625, 0.75, 0.5625, 0.8125, 0.5, 0.875, 0.5, 0.875, 0.5625, 0.8125, 0.5625, 0.625, 0.5625, 0.6875, 0.5625, 0.6875, 0.625, 0.625, 0.625, 0.625, 0.5, 0.6875, 0.5, 0.6875, 0.5625, 0.625, 0.5625, 0.6875, 0.5, 0.75, 0.5, 0.75, 0.5625, 0.6875, 0.5625, 0.625, 0.6875, 0.6875, 0.6875, 0.6875, 0.75, 0.625, 0.75, 0.625, 0.625, 0.6875, 0.625, 0.6875, 0.6875, 0.625, 0.6875, 0.6875, 0.625, 0.75, 0.625, 0.75, 0.6875, 0.6875, 0.6875, 0.75, 0.6875, 0.8125, 0.6875, 0.8125, 0.75, 0.75, 0.75, 0.75, 0.625, 0.8125, 0.625, 0.8125, 0.6875, 0.75, 0.6875, 0.8125, 0.625, 0.875, 0.625, 0.875, 0.6875, 0.8125, 0.6875, 1.0, 0.5, 1.0, 1.0, 0.8333, 1.0, 0.8333, 0.5, 0.8333, 0.5, 0.8333, 1.0, 0.6667, 1.0, 0.6667, 0.5, 0.6667, 0.5, 0.6667, 1.0, 0.5, 1.0, 0.5, 0.5, 0.5, 0.5, 0.5, 1.0, 0.3333, 1.0, 0.3333, 0.5, 0.4578, 0.37, 0.25, 0.49, 0.04215, 0.37, 0.04215, 0.13, 0.25, 0.01, 0.4578, 0.13, 0.3333, 0.5, 0.3333, 1.0, 0.1667, 1.0, 0.1667, 0.5, 0.1667, 0.5, 0.1667, 1.0, -8.941e-08, 1.0, -8.941e-08, 0.5, 0.8333, 0.5, 0.6667, 0.5, 0.6667, 0.5, 0.8333, 0.5, 0.75, 0.49, 0.9578, 0.37, 0.9578, 0.13, 0.75, 0.01, 0.5422, 0.13, 0.5422, 0.37, 0.3333, 0.5, 0.1667, 0.5, 0.1667, 0.5, 0.3333, 0.5, 1.0, 0.5, 0.8333, 0.5, 0.8333, 0.5, 1.0, 0.5, 0.6667, 0.5, 0.5, 0.5, 0.5, 0.5, 0.6667, 0.5, 0.1667, 0.5, -8.941e-08, 0.5, -8.941e-08, 0.5, 0.1667, 0.5, 0.5, 0.5, 0.3333, 0.5, 0.3333, 0.5, 0.5, 0.5, 0.5, 0.125, 0.625, 0.125, 0.625, 0.25, 0.5, 0.25, 0.3333, 0.5, 0.1667, 0.5, 0.1667, 0.5, 0.3333, 0.5, 1.0, 0.5, 1.0, 1.0, 0.8333, 1.0, 0.8333, 0.5, 0.5, 0.375, 0.625, 0.375, 0.625, 0.5, 0.5, 0.5, 0.1667, 0.5, -8.941e-08, 0.5, -8.941e-08, 0.5, 0.1667, 0.5, 0.8333, 0.5, 0.8333, 1.0, 0.6667, 1.0, 0.6667, 0.5, 0.5, 0.625, 0.625, 0.625, 0.625, 0.75, 0.5, 0.75, 0.5, 0.5, 0.3333, 0.5, 0.3333, 0.5, 0.5, 0.5, 0.6667, 0.5, 0.6667, 1.0, 0.5, 1.0, 0.5, 0.5, 0.5, 0.875, 0.625, 0.875, 0.625, 1.0, 0.5, 1.0, 0.6667, 0.5, 0.5, 0.5, 0.5, 0.5, 0.6667, 0.5, 0.5, 0.5, 0.5, 1.0, 0.3333, 1.0, 0.3333, 0.5, 0.4578, 0.37, 0.25, 0.49, 0.04215, 0.37, 0.04215, 0.13, 0.25, 0.01, 0.4578, 0.13, 0.75, 0.49, 0.9578, 0.37, 0.9578, 0.13, 0.75, 0.01, 0.5422, 0.13, 0.5422, 0.37, 0.3333, 0.5, 0.3333, 1.0, 0.1667, 1.0, 0.1667, 0.5, 0.25, 0.625, 0.375, 0.625, 0.375, 0.75, 0.25, 0.75, 1.0, 0.5, 0.8333, 0.5, 0.8333, 0.5, 1.0, 0.5, 0.1667, 0.5, 0.1667, 1.0, -8.941e-08, 1.0, -8.941e-08, 0.5, 0.8333, 0.5, 0.6667, 0.5, 0.6667, 0.5, 0.8333, 0.5, 0.75, 0.625, 0.875, 0.625, 0.875, 0.75, 0.75, 0.75, 0.625, 0.625, 0.75, 0.625, 0.75, 0.75, 0.625, 0.75, 0.625, 0.5, 0.75, 0.5, 0.75, 0.625, 0.625, 0.625, 0.75, 0.5, 0.875, 0.5, 0.875, 0.625, 0.75, 0.625, 0.125, 0.625, 0.25, 0.625, 0.25, 0.75, 0.125, 0.75, 0.125, 0.5, 0.25, 0.5, 0.25, 0.625, 0.125, 0.625, 0.25, 0.5, 0.375, 0.5, 0.375, 0.625, 0.25, 0.625, 0.375, 0.875, 0.5, 0.875, 0.5, 1.0, 0.375, 1.0, 0.375, 0.75, 0.5, 0.75, 0.5, 0.875, 0.375, 0.875, 0.5, 0.75, 0.625, 0.75, 0.625, 0.875, 0.5, 0.875, 0.375, 0.625, 0.5, 0.625, 0.5, 0.75, 0.375, 0.75, 0.375, 0.5, 0.5, 0.5, 0.5, 0.625, 0.375, 0.625, 0.5, 0.5, 0.625, 0.5, 0.625, 0.625, 0.5, 0.625, 0.375, 0.375, 0.5, 0.375, 0.5, 0.5, 0.375, 0.5, 0.375, 0.25, 0.5, 0.25, 0.5, 0.375, 0.375, 0.375, 0.5, 0.25, 0.625, 0.25, 0.625, 0.375, 0.5, 0.375, 0.375, 0.125, 0.5, 0.125, 0.5, 0.25, 0.375, 0.25, 0.375, 0.0, 0.5, 0.0, 0.5, 0.125, 0.375, 0.125, 0.5, 0.0, 0.625, 0.0, 0.625, 0.125, 0.5, 0.125, 0.5, 0.125, 0.625, 0.125, 0.625, 0.25, 0.5, 0.25, 0.5, 0.375, 0.625, 0.375, 0.625, 0.5, 0.5, 0.5, 0.5, 0.625, 0.625, 0.625, 0.625, 0.75, 0.5, 0.75, 0.5, 0.875, 0.625, 0.875, 0.625, 1.0, 0.5, 1.0, 0.25, 0.625, 0.375, 0.625, 0.375, 0.75, 0.25, 0.75, 0.75, 0.625, 0.875, 0.625, 0.875, 0.75, 0.75, 0.75, 0.625, 0.625, 0.75, 0.625, 0.75, 0.75, 0.625, 0.75, 0.625, 0.5, 0.75, 0.5, 0.75, 0.625, 0.625, 0.625, 0.75, 0.5, 0.875, 0.5, 0.875, 0.625, 0.75, 0.625, 0.125, 0.625, 0.25, 0.625, 0.25, 0.75, 0.125, 0.75, 0.125, 0.5, 0.25, 0.5, 0.25, 0.625, 0.125, 0.625, 0.25, 0.5, 0.375, 0.5, 0.375, 0.625, 0.25, 0.625, 0.375, 0.875, 0.5, 0.875, 0.5, 1.0, 0.375, 1.0, 0.375, 0.75, 0.5, 0.75, 0.5, 0.875, 0.375, 0.875, 0.5, 0.75, 0.625, 0.75, 0.625, 0.875, 0.5, 0.875, 0.375, 0.625, 0.5, 0.625, 0.5, 0.75, 0.375, 0.75, 0.375, 0.5, 0.5, 0.5, 0.5, 0.625, 0.375, 0.625, 0.5, 0.5, 0.625, 0.5, 0.625, 0.625, 0.5, 0.625, 0.375, 0.375, 0.5, 0.375, 0.5, 0.5, 0.375, 0.5, 0.375, 0.25, 0.5, 0.25, 0.5, 0.375, 0.375, 0.375, 0.5, 0.25, 0.625, 0.25, 0.625, 0.375, 0.5, 0.375, 0.375, 0.125, 0.5, 0.125, 0.5, 0.25, 0.375, 0.25, 0.375, 0.0, 0.5, 0.0, 0.5, 0.125, 0.375, 0.125, 0.5, 0.0, 0.625, 0.0, 0.625, 0.125, 0.5, 0.125])
me_cube.materials.append(mat_material)
me_cube.use_mirror_vertex_groups = False
me_cube.update()

# ---- objects
ob_cube = bpy.data.objects.new('Cube', me_cube)
ob_light = bpy.data.objects.new('Light', light_light)
ob_camera = bpy.data.objects.new('Camera', cam_camera)

# ---- transforms, parenting, visibility, modifiers, constraints
ob_cube.location = (0.0, 0.0, 0.0)
ob_cube.lock_rotations_4d = False
ob_cube.empty_display_type = 'ARROWS'
ob_cube.lineart.crease_threshold = 0.0
ob_light.location = (4.076, 1.005, 5.904)
ob_light.rotation_euler = (0.6503, 0.05522, 1.866)
ob_light.lock_rotations_4d = False
ob_light.empty_display_type = 'ARROWS'
ob_light.color = (0.0, 0.0, 0.0, 0.0)
ob_light.lineart.crease_threshold = 0.0
ob_camera.location = (7.359, -6.926, 4.958)
ob_camera.rotation_euler = (1.109, 0.0, 0.8149)
ob_camera.lock_rotations_4d = False
ob_camera.empty_display_type = 'ARROWS'
ob_camera.color = (0.0, 0.0, 0.0, 0.0)
ob_camera.display_type = 'WIRE'
ob_camera.lineart.crease_threshold = 0.0

# ---- collection membership
col_collection.objects.link(ob_cube)
col_collection.objects.link(ob_light)
col_collection.objects.link(ob_camera)

# ---- scene / render settings (as saved in the file)
scene.camera = ob_camera
scene.frame_start = 1; scene.frame_end = 250; scene.frame_set(1)
scene.render.engine = 'BLENDER_EEVEE_NEXT'
bpy.context.view_layer.update()
